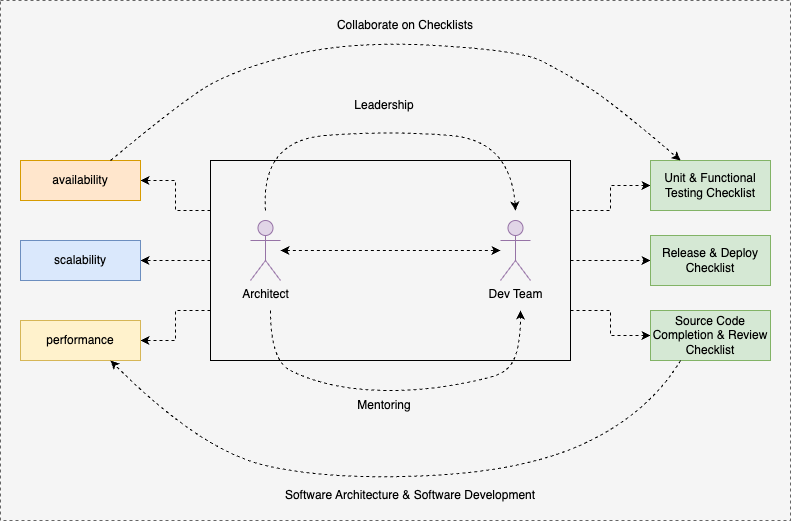

The diagram above was exported from draw.io. Its source (the exported page's mxGraphModel, read from the mxfile embedded in the PNG):
<mxGraphModel dx="1026" dy="633" grid="1" gridSize="10" guides="1" tooltips="1" connect="1" arrows="1" fold="1" page="1" pageScale="1" pageWidth="827" pageHeight="1169" math="0" shadow="0">
  <root>
    <mxCell id="0" />
    <mxCell id="1" parent="0" />
    <mxCell id="BvfrsGaBkCuE3CSrUiA2-28" value="" style="rounded=0;whiteSpace=wrap;html=1;fillColor=#f5f5f5;fontColor=#333333;strokeColor=#666666;dashed=1;" vertex="1" parent="1">
      <mxGeometry x="30" y="80" width="790" height="520" as="geometry" />
    </mxCell>
    <mxCell id="BvfrsGaBkCuE3CSrUiA2-15" style="edgeStyle=orthogonalEdgeStyle;rounded=0;orthogonalLoop=1;jettySize=auto;html=1;exitX=0;exitY=0.25;exitDx=0;exitDy=0;entryX=1;entryY=0.5;entryDx=0;entryDy=0;dashed=1;" edge="1" parent="1" source="BvfrsGaBkCuE3CSrUiA2-2" target="BvfrsGaBkCuE3CSrUiA2-12">
      <mxGeometry relative="1" as="geometry" />
    </mxCell>
    <mxCell id="BvfrsGaBkCuE3CSrUiA2-16" style="edgeStyle=orthogonalEdgeStyle;rounded=0;orthogonalLoop=1;jettySize=auto;html=1;dashed=1;" edge="1" parent="1" source="BvfrsGaBkCuE3CSrUiA2-2" target="BvfrsGaBkCuE3CSrUiA2-13">
      <mxGeometry relative="1" as="geometry" />
    </mxCell>
    <mxCell id="BvfrsGaBkCuE3CSrUiA2-17" style="edgeStyle=orthogonalEdgeStyle;rounded=0;orthogonalLoop=1;jettySize=auto;html=1;exitX=0;exitY=0.75;exitDx=0;exitDy=0;entryX=1;entryY=0.5;entryDx=0;entryDy=0;dashed=1;" edge="1" parent="1" source="BvfrsGaBkCuE3CSrUiA2-2" target="BvfrsGaBkCuE3CSrUiA2-14">
      <mxGeometry relative="1" as="geometry" />
    </mxCell>
    <mxCell id="BvfrsGaBkCuE3CSrUiA2-21" style="edgeStyle=orthogonalEdgeStyle;rounded=0;orthogonalLoop=1;jettySize=auto;html=1;exitX=1;exitY=0.25;exitDx=0;exitDy=0;entryX=0;entryY=0.5;entryDx=0;entryDy=0;dashed=1;" edge="1" parent="1" source="BvfrsGaBkCuE3CSrUiA2-2" target="BvfrsGaBkCuE3CSrUiA2-18">
      <mxGeometry relative="1" as="geometry" />
    </mxCell>
    <mxCell id="BvfrsGaBkCuE3CSrUiA2-22" style="edgeStyle=orthogonalEdgeStyle;rounded=0;orthogonalLoop=1;jettySize=auto;html=1;exitX=1;exitY=0.5;exitDx=0;exitDy=0;entryX=0;entryY=0.5;entryDx=0;entryDy=0;dashed=1;" edge="1" parent="1" source="BvfrsGaBkCuE3CSrUiA2-2" target="BvfrsGaBkCuE3CSrUiA2-19">
      <mxGeometry relative="1" as="geometry" />
    </mxCell>
    <mxCell id="BvfrsGaBkCuE3CSrUiA2-23" style="edgeStyle=orthogonalEdgeStyle;rounded=0;orthogonalLoop=1;jettySize=auto;html=1;exitX=1;exitY=0.75;exitDx=0;exitDy=0;entryX=0;entryY=0.5;entryDx=0;entryDy=0;dashed=1;" edge="1" parent="1" source="BvfrsGaBkCuE3CSrUiA2-2" target="BvfrsGaBkCuE3CSrUiA2-20">
      <mxGeometry relative="1" as="geometry" />
    </mxCell>
    <mxCell id="BvfrsGaBkCuE3CSrUiA2-2" value="" style="rounded=0;whiteSpace=wrap;html=1;fillColor=none;" vertex="1" parent="1">
      <mxGeometry x="240" y="240" width="360" height="200" as="geometry" />
    </mxCell>
    <mxCell id="BvfrsGaBkCuE3CSrUiA2-5" style="edgeStyle=orthogonalEdgeStyle;rounded=0;orthogonalLoop=1;jettySize=auto;html=1;startArrow=classic;startFill=1;dashed=1;" edge="1" parent="1" source="BvfrsGaBkCuE3CSrUiA2-3" target="BvfrsGaBkCuE3CSrUiA2-4">
      <mxGeometry relative="1" as="geometry" />
    </mxCell>
    <mxCell id="BvfrsGaBkCuE3CSrUiA2-3" value="Architect" style="shape=umlActor;verticalLabelPosition=bottom;verticalAlign=top;html=1;outlineConnect=0;fillColor=#e1d5e7;strokeColor=#9673a6;" vertex="1" parent="1">
      <mxGeometry x="280" y="300" width="30" height="60" as="geometry" />
    </mxCell>
    <mxCell id="BvfrsGaBkCuE3CSrUiA2-4" value="Dev Team" style="shape=umlActor;verticalLabelPosition=bottom;verticalAlign=top;html=1;outlineConnect=0;fillColor=#e1d5e7;strokeColor=#9673a6;" vertex="1" parent="1">
      <mxGeometry x="530" y="300" width="30" height="60" as="geometry" />
    </mxCell>
    <mxCell id="BvfrsGaBkCuE3CSrUiA2-6" value="" style="curved=1;endArrow=classic;html=1;rounded=0;dashed=1;" edge="1" parent="1">
      <mxGeometry width="50" height="50" relative="1" as="geometry">
        <mxPoint x="295" y="290" as="sourcePoint" />
        <mxPoint x="545" y="290" as="targetPoint" />
        <Array as="points">
          <mxPoint x="290" y="220" />
          <mxPoint x="420" y="210" />
          <mxPoint x="540" y="220" />
        </Array>
      </mxGeometry>
    </mxCell>
    <mxCell id="BvfrsGaBkCuE3CSrUiA2-9" value="" style="curved=1;endArrow=classic;html=1;rounded=0;dashed=1;" edge="1" parent="1">
      <mxGeometry width="50" height="50" relative="1" as="geometry">
        <mxPoint x="300" y="390" as="sourcePoint" />
        <mxPoint x="550" y="390" as="targetPoint" />
        <Array as="points">
          <mxPoint x="300" y="440" />
          <mxPoint x="340" y="460" />
          <mxPoint x="390" y="470" />
          <mxPoint x="450" y="470" />
          <mxPoint x="510" y="460" />
          <mxPoint x="540" y="450" />
          <mxPoint x="550" y="420" />
        </Array>
      </mxGeometry>
    </mxCell>
    <mxCell id="BvfrsGaBkCuE3CSrUiA2-10" value="Leadership" style="text;html=1;strokeColor=none;fillColor=none;align=center;verticalAlign=middle;whiteSpace=wrap;rounded=0;" vertex="1" parent="1">
      <mxGeometry x="384" y="170" width="60" height="30" as="geometry" />
    </mxCell>
    <mxCell id="BvfrsGaBkCuE3CSrUiA2-11" value="Mentoring" style="text;html=1;strokeColor=none;fillColor=none;align=center;verticalAlign=middle;whiteSpace=wrap;rounded=0;" vertex="1" parent="1">
      <mxGeometry x="384" y="470" width="60" height="30" as="geometry" />
    </mxCell>
    <mxCell id="BvfrsGaBkCuE3CSrUiA2-12" value="availability" style="rounded=0;whiteSpace=wrap;html=1;fillColor=#ffe6cc;strokeColor=#d79b00;" vertex="1" parent="1">
      <mxGeometry x="50" y="240" width="120" height="40" as="geometry" />
    </mxCell>
    <mxCell id="BvfrsGaBkCuE3CSrUiA2-13" value="scalability" style="rounded=0;whiteSpace=wrap;html=1;fillColor=#dae8fc;strokeColor=#6c8ebf;" vertex="1" parent="1">
      <mxGeometry x="50" y="320" width="120" height="40" as="geometry" />
    </mxCell>
    <mxCell id="BvfrsGaBkCuE3CSrUiA2-14" value="performance" style="rounded=0;whiteSpace=wrap;html=1;fillColor=#fff2cc;strokeColor=#d6b656;" vertex="1" parent="1">
      <mxGeometry x="50" y="400" width="120" height="40" as="geometry" />
    </mxCell>
    <mxCell id="BvfrsGaBkCuE3CSrUiA2-18" value="Unit &amp;amp; Functional Testing Checklist" style="rounded=0;whiteSpace=wrap;html=1;fillColor=#d5e8d4;strokeColor=#82b366;" vertex="1" parent="1">
      <mxGeometry x="680" y="240" width="120" height="50" as="geometry" />
    </mxCell>
    <mxCell id="BvfrsGaBkCuE3CSrUiA2-19" value="Release &amp;amp; Deploy&lt;br&gt;Checklist" style="rounded=0;whiteSpace=wrap;html=1;fillColor=#d5e8d4;strokeColor=#82b366;" vertex="1" parent="1">
      <mxGeometry x="680" y="315" width="120" height="50" as="geometry" />
    </mxCell>
    <mxCell id="BvfrsGaBkCuE3CSrUiA2-20" value="Source Code Completion &amp;amp; Review Checklist" style="rounded=0;whiteSpace=wrap;html=1;fillColor=#d5e8d4;strokeColor=#82b366;" vertex="1" parent="1">
      <mxGeometry x="680" y="390" width="120" height="50" as="geometry" />
    </mxCell>
    <mxCell id="BvfrsGaBkCuE3CSrUiA2-24" value="" style="curved=1;endArrow=classic;html=1;rounded=0;exitX=0.75;exitY=0;exitDx=0;exitDy=0;entryX=0.25;entryY=0;entryDx=0;entryDy=0;dashed=1;" edge="1" parent="1" source="BvfrsGaBkCuE3CSrUiA2-12" target="BvfrsGaBkCuE3CSrUiA2-18">
      <mxGeometry width="50" height="50" relative="1" as="geometry">
        <mxPoint x="390" y="140" as="sourcePoint" />
        <mxPoint x="440" y="90" as="targetPoint" />
        <Array as="points">
          <mxPoint x="200" y="190" />
          <mxPoint x="260" y="150" />
          <mxPoint x="380" y="120" />
          <mxPoint x="550" y="130" />
          <mxPoint x="590" y="150" />
          <mxPoint x="640" y="180" />
        </Array>
      </mxGeometry>
    </mxCell>
    <mxCell id="BvfrsGaBkCuE3CSrUiA2-25" value="" style="curved=1;endArrow=classic;html=1;rounded=0;entryX=0.75;entryY=1;entryDx=0;entryDy=0;exitX=0.25;exitY=1;exitDx=0;exitDy=0;dashed=1;" edge="1" parent="1" source="BvfrsGaBkCuE3CSrUiA2-20" target="BvfrsGaBkCuE3CSrUiA2-14">
      <mxGeometry width="50" height="50" relative="1" as="geometry">
        <mxPoint x="391" y="580" as="sourcePoint" />
        <mxPoint x="441" y="530" as="targetPoint" />
        <Array as="points">
          <mxPoint x="680" y="490" />
          <mxPoint x="560" y="550" />
          <mxPoint x="360" y="560" />
          <mxPoint x="230" y="530" />
        </Array>
      </mxGeometry>
    </mxCell>
    <mxCell id="BvfrsGaBkCuE3CSrUiA2-26" value="Collaborate on Checklists" style="text;html=1;strokeColor=none;fillColor=none;align=center;verticalAlign=middle;whiteSpace=wrap;rounded=0;" vertex="1" parent="1">
      <mxGeometry x="320" y="90" width="230" height="30" as="geometry" />
    </mxCell>
    <mxCell id="BvfrsGaBkCuE3CSrUiA2-27" value="Software Architecture &amp;amp; Software Development" style="text;html=1;strokeColor=none;fillColor=none;align=center;verticalAlign=middle;whiteSpace=wrap;rounded=0;" vertex="1" parent="1">
      <mxGeometry x="300" y="560" width="280" height="30" as="geometry" />
    </mxCell>
  </root>
</mxGraphModel>